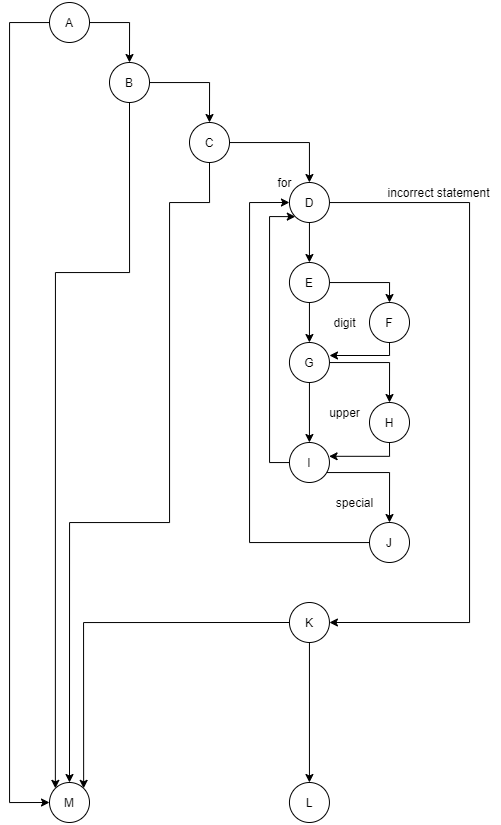

The diagram above was exported from draw.io. Its source (the exported page's mxGraphModel, read from the mxfile embedded in the PNG):
<mxGraphModel dx="599" dy="673" grid="1" gridSize="10" guides="1" tooltips="1" connect="1" arrows="1" fold="1" page="1" pageScale="1" pageWidth="850" pageHeight="1100" math="0" shadow="0">
  <root>
    <mxCell id="0" />
    <mxCell id="1" parent="0" />
    <mxCell id="l0fdNSyXCUx_GFbJcdzb-10" style="edgeStyle=orthogonalEdgeStyle;rounded=0;orthogonalLoop=1;jettySize=auto;html=1;entryX=0.5;entryY=0;entryDx=0;entryDy=0;" parent="1" source="l0fdNSyXCUx_GFbJcdzb-4" target="l0fdNSyXCUx_GFbJcdzb-9" edge="1">
      <mxGeometry relative="1" as="geometry" />
    </mxCell>
    <mxCell id="l0fdNSyXCUx_GFbJcdzb-20" value="" style="edgeStyle=orthogonalEdgeStyle;rounded=0;orthogonalLoop=1;jettySize=auto;html=1;entryX=0;entryY=0.5;entryDx=0;entryDy=0;" parent="1" source="l0fdNSyXCUx_GFbJcdzb-4" target="l0fdNSyXCUx_GFbJcdzb-11" edge="1">
      <mxGeometry relative="1" as="geometry">
        <mxPoint x="170" y="450" as="targetPoint" />
        <Array as="points">
          <mxPoint x="120" y="60" />
          <mxPoint x="120" y="840" />
        </Array>
      </mxGeometry>
    </mxCell>
    <mxCell id="l0fdNSyXCUx_GFbJcdzb-4" value="A" style="ellipse;whiteSpace=wrap;html=1;aspect=fixed;" parent="1" vertex="1">
      <mxGeometry x="160" y="40" width="40" height="40" as="geometry" />
    </mxCell>
    <mxCell id="l0fdNSyXCUx_GFbJcdzb-11" value="M" style="ellipse;whiteSpace=wrap;html=1;aspect=fixed;" parent="1" vertex="1">
      <mxGeometry x="160" y="820" width="40" height="40" as="geometry" />
    </mxCell>
    <mxCell id="l0fdNSyXCUx_GFbJcdzb-21" style="edgeStyle=orthogonalEdgeStyle;rounded=0;orthogonalLoop=1;jettySize=auto;html=1;entryX=0.5;entryY=0;entryDx=0;entryDy=0;" parent="1" source="l0fdNSyXCUx_GFbJcdzb-8" target="l0fdNSyXCUx_GFbJcdzb-11" edge="1">
      <mxGeometry relative="1" as="geometry">
        <Array as="points">
          <mxPoint x="320" y="240" />
          <mxPoint x="280" y="240" />
          <mxPoint x="280" y="560" />
          <mxPoint x="180" y="560" />
        </Array>
      </mxGeometry>
    </mxCell>
    <mxCell id="l0fdNSyXCUx_GFbJcdzb-23" style="edgeStyle=orthogonalEdgeStyle;rounded=0;orthogonalLoop=1;jettySize=auto;html=1;entryX=0.5;entryY=0;entryDx=0;entryDy=0;" parent="1" source="l0fdNSyXCUx_GFbJcdzb-8" target="l0fdNSyXCUx_GFbJcdzb-22" edge="1">
      <mxGeometry relative="1" as="geometry" />
    </mxCell>
    <mxCell id="l0fdNSyXCUx_GFbJcdzb-8" value="C" style="ellipse;whiteSpace=wrap;html=1;aspect=fixed;" parent="1" vertex="1">
      <mxGeometry x="300" y="160" width="40" height="40" as="geometry" />
    </mxCell>
    <mxCell id="l0fdNSyXCUx_GFbJcdzb-16" style="edgeStyle=orthogonalEdgeStyle;rounded=0;orthogonalLoop=1;jettySize=auto;html=1;entryX=0.5;entryY=0;entryDx=0;entryDy=0;" parent="1" source="l0fdNSyXCUx_GFbJcdzb-9" target="l0fdNSyXCUx_GFbJcdzb-8" edge="1">
      <mxGeometry relative="1" as="geometry" />
    </mxCell>
    <mxCell id="l0fdNSyXCUx_GFbJcdzb-52" style="edgeStyle=orthogonalEdgeStyle;rounded=0;orthogonalLoop=1;jettySize=auto;html=1;entryX=0;entryY=0;entryDx=0;entryDy=0;" parent="1" source="l0fdNSyXCUx_GFbJcdzb-9" target="l0fdNSyXCUx_GFbJcdzb-11" edge="1">
      <mxGeometry relative="1" as="geometry">
        <Array as="points">
          <mxPoint x="240" y="310" />
          <mxPoint x="166" y="310" />
        </Array>
      </mxGeometry>
    </mxCell>
    <mxCell id="l0fdNSyXCUx_GFbJcdzb-9" value="B" style="ellipse;whiteSpace=wrap;html=1;aspect=fixed;" parent="1" vertex="1">
      <mxGeometry x="220" y="100" width="40" height="40" as="geometry" />
    </mxCell>
    <mxCell id="l0fdNSyXCUx_GFbJcdzb-28" style="edgeStyle=orthogonalEdgeStyle;rounded=0;orthogonalLoop=1;jettySize=auto;html=1;entryX=0.5;entryY=0;entryDx=0;entryDy=0;" parent="1" source="l0fdNSyXCUx_GFbJcdzb-22" target="l0fdNSyXCUx_GFbJcdzb-27" edge="1">
      <mxGeometry relative="1" as="geometry" />
    </mxCell>
    <mxCell id="r9pYvqsgkP_P8yXGtkD_-7" style="edgeStyle=orthogonalEdgeStyle;rounded=0;orthogonalLoop=1;jettySize=auto;html=1;entryX=1;entryY=0.5;entryDx=0;entryDy=0;" edge="1" parent="1" source="l0fdNSyXCUx_GFbJcdzb-22" target="l0fdNSyXCUx_GFbJcdzb-48">
      <mxGeometry relative="1" as="geometry">
        <Array as="points">
          <mxPoint x="580" y="240" />
          <mxPoint x="580" y="660" />
        </Array>
      </mxGeometry>
    </mxCell>
    <mxCell id="l0fdNSyXCUx_GFbJcdzb-22" value="D" style="ellipse;whiteSpace=wrap;html=1;aspect=fixed;" parent="1" vertex="1">
      <mxGeometry x="399.94" y="220" width="40" height="40" as="geometry" />
    </mxCell>
    <mxCell id="vTpQvHcn39dBNkZb7AC9-13" style="edgeStyle=orthogonalEdgeStyle;rounded=0;orthogonalLoop=1;jettySize=auto;html=1;entryX=0.5;entryY=0;entryDx=0;entryDy=0;exitX=1;exitY=1;exitDx=0;exitDy=0;" parent="1" source="l0fdNSyXCUx_GFbJcdzb-25" target="l0fdNSyXCUx_GFbJcdzb-42" edge="1">
      <mxGeometry relative="1" as="geometry">
        <Array as="points">
          <mxPoint x="434" y="510" />
          <mxPoint x="500" y="510" />
        </Array>
      </mxGeometry>
    </mxCell>
    <mxCell id="r9pYvqsgkP_P8yXGtkD_-3" style="edgeStyle=orthogonalEdgeStyle;rounded=0;orthogonalLoop=1;jettySize=auto;html=1;entryX=0;entryY=1;entryDx=0;entryDy=0;" edge="1" parent="1" source="l0fdNSyXCUx_GFbJcdzb-25" target="l0fdNSyXCUx_GFbJcdzb-22">
      <mxGeometry relative="1" as="geometry">
        <Array as="points">
          <mxPoint x="380" y="500" />
          <mxPoint x="380" y="254" />
        </Array>
      </mxGeometry>
    </mxCell>
    <mxCell id="l0fdNSyXCUx_GFbJcdzb-25" value="I" style="ellipse;whiteSpace=wrap;html=1;aspect=fixed;" parent="1" vertex="1">
      <mxGeometry x="399.94" y="480" width="40" height="40" as="geometry" />
    </mxCell>
    <mxCell id="l0fdNSyXCUx_GFbJcdzb-30" style="edgeStyle=orthogonalEdgeStyle;rounded=0;orthogonalLoop=1;jettySize=auto;html=1;entryX=0.5;entryY=0;entryDx=0;entryDy=0;" parent="1" source="l0fdNSyXCUx_GFbJcdzb-26" target="l0fdNSyXCUx_GFbJcdzb-25" edge="1">
      <mxGeometry relative="1" as="geometry" />
    </mxCell>
    <mxCell id="vTpQvHcn39dBNkZb7AC9-9" style="edgeStyle=orthogonalEdgeStyle;rounded=0;orthogonalLoop=1;jettySize=auto;html=1;entryX=0.5;entryY=0;entryDx=0;entryDy=0;" parent="1" source="l0fdNSyXCUx_GFbJcdzb-26" target="l0fdNSyXCUx_GFbJcdzb-33" edge="1">
      <mxGeometry relative="1" as="geometry" />
    </mxCell>
    <mxCell id="l0fdNSyXCUx_GFbJcdzb-26" value="G" style="ellipse;whiteSpace=wrap;html=1;aspect=fixed;" parent="1" vertex="1">
      <mxGeometry x="399.94" y="380" width="40" height="40" as="geometry" />
    </mxCell>
    <mxCell id="l0fdNSyXCUx_GFbJcdzb-29" style="edgeStyle=orthogonalEdgeStyle;rounded=0;orthogonalLoop=1;jettySize=auto;html=1;entryX=0.5;entryY=0;entryDx=0;entryDy=0;" parent="1" source="l0fdNSyXCUx_GFbJcdzb-27" target="l0fdNSyXCUx_GFbJcdzb-26" edge="1">
      <mxGeometry relative="1" as="geometry" />
    </mxCell>
    <mxCell id="l0fdNSyXCUx_GFbJcdzb-34" style="edgeStyle=orthogonalEdgeStyle;rounded=0;orthogonalLoop=1;jettySize=auto;html=1;entryX=0.5;entryY=0;entryDx=0;entryDy=0;" parent="1" source="l0fdNSyXCUx_GFbJcdzb-27" target="l0fdNSyXCUx_GFbJcdzb-32" edge="1">
      <mxGeometry relative="1" as="geometry" />
    </mxCell>
    <mxCell id="l0fdNSyXCUx_GFbJcdzb-27" value="E" style="ellipse;whiteSpace=wrap;html=1;aspect=fixed;" parent="1" vertex="1">
      <mxGeometry x="399.94" y="300" width="40" height="40" as="geometry" />
    </mxCell>
    <mxCell id="vTpQvHcn39dBNkZb7AC9-8" style="edgeStyle=orthogonalEdgeStyle;rounded=0;orthogonalLoop=1;jettySize=auto;html=1;" parent="1" source="l0fdNSyXCUx_GFbJcdzb-32" edge="1">
      <mxGeometry relative="1" as="geometry">
        <mxPoint x="440" y="393" as="targetPoint" />
        <Array as="points">
          <mxPoint x="500" y="393" />
        </Array>
      </mxGeometry>
    </mxCell>
    <mxCell id="l0fdNSyXCUx_GFbJcdzb-32" value="F" style="ellipse;whiteSpace=wrap;html=1;aspect=fixed;" parent="1" vertex="1">
      <mxGeometry x="480.00000000000006" y="340" width="40" height="40" as="geometry" />
    </mxCell>
    <mxCell id="vTpQvHcn39dBNkZb7AC9-12" style="edgeStyle=orthogonalEdgeStyle;rounded=0;orthogonalLoop=1;jettySize=auto;html=1;entryX=0.991;entryY=0.345;entryDx=0;entryDy=0;entryPerimeter=0;" parent="1" source="l0fdNSyXCUx_GFbJcdzb-33" target="l0fdNSyXCUx_GFbJcdzb-25" edge="1">
      <mxGeometry relative="1" as="geometry">
        <Array as="points">
          <mxPoint x="500" y="494" />
        </Array>
      </mxGeometry>
    </mxCell>
    <mxCell id="l0fdNSyXCUx_GFbJcdzb-33" value="H" style="ellipse;whiteSpace=wrap;html=1;aspect=fixed;rotation=0;" parent="1" vertex="1">
      <mxGeometry x="480.00000000000006" y="440" width="40" height="40" as="geometry" />
    </mxCell>
    <mxCell id="r9pYvqsgkP_P8yXGtkD_-4" style="edgeStyle=orthogonalEdgeStyle;rounded=0;orthogonalLoop=1;jettySize=auto;html=1;entryX=0;entryY=0.5;entryDx=0;entryDy=0;" edge="1" parent="1" source="l0fdNSyXCUx_GFbJcdzb-42" target="l0fdNSyXCUx_GFbJcdzb-22">
      <mxGeometry relative="1" as="geometry">
        <Array as="points">
          <mxPoint x="360" y="580" />
          <mxPoint x="360" y="240" />
        </Array>
      </mxGeometry>
    </mxCell>
    <mxCell id="l0fdNSyXCUx_GFbJcdzb-42" value="J" style="ellipse;whiteSpace=wrap;html=1;aspect=fixed;" parent="1" vertex="1">
      <mxGeometry x="480.00000000000006" y="560" width="40" height="40" as="geometry" />
    </mxCell>
    <mxCell id="l0fdNSyXCUx_GFbJcdzb-50" style="edgeStyle=orthogonalEdgeStyle;rounded=0;orthogonalLoop=1;jettySize=auto;html=1;entryX=0.5;entryY=0;entryDx=0;entryDy=0;" parent="1" source="l0fdNSyXCUx_GFbJcdzb-48" target="l0fdNSyXCUx_GFbJcdzb-49" edge="1">
      <mxGeometry relative="1" as="geometry" />
    </mxCell>
    <mxCell id="l0fdNSyXCUx_GFbJcdzb-53" style="edgeStyle=orthogonalEdgeStyle;rounded=0;orthogonalLoop=1;jettySize=auto;html=1;entryX=1;entryY=0;entryDx=0;entryDy=0;exitX=0;exitY=0.5;exitDx=0;exitDy=0;" parent="1" source="l0fdNSyXCUx_GFbJcdzb-48" target="l0fdNSyXCUx_GFbJcdzb-11" edge="1">
      <mxGeometry relative="1" as="geometry">
        <Array as="points">
          <mxPoint x="194" y="660" />
        </Array>
      </mxGeometry>
    </mxCell>
    <mxCell id="l0fdNSyXCUx_GFbJcdzb-48" value="K" style="ellipse;whiteSpace=wrap;html=1;aspect=fixed;" parent="1" vertex="1">
      <mxGeometry x="399.94" y="640" width="40" height="40" as="geometry" />
    </mxCell>
    <mxCell id="l0fdNSyXCUx_GFbJcdzb-49" value="L" style="ellipse;whiteSpace=wrap;html=1;aspect=fixed;" parent="1" vertex="1">
      <mxGeometry x="399.94" y="820" width="40" height="40" as="geometry" />
    </mxCell>
    <mxCell id="x9Emdhs7DwwEIyS5J701-1" value="for" style="text;html=1;align=center;verticalAlign=middle;resizable=0;points=[];autosize=1;" parent="1" vertex="1">
      <mxGeometry x="380" y="210" width="30" height="20" as="geometry" />
    </mxCell>
    <mxCell id="x9Emdhs7DwwEIyS5J701-2" value="digit" style="text;html=1;align=center;verticalAlign=middle;resizable=0;points=[];autosize=1;" parent="1" vertex="1">
      <mxGeometry x="434.94" y="350" width="40" height="20" as="geometry" />
    </mxCell>
    <mxCell id="x9Emdhs7DwwEIyS5J701-3" value="upper" style="text;html=1;align=center;verticalAlign=middle;resizable=0;points=[];autosize=1;" parent="1" vertex="1">
      <mxGeometry x="429.94" y="440" width="50" height="20" as="geometry" />
    </mxCell>
    <mxCell id="x9Emdhs7DwwEIyS5J701-4" value="special" style="text;html=1;align=center;verticalAlign=middle;resizable=0;points=[];autosize=1;" parent="1" vertex="1">
      <mxGeometry x="439.94" y="530" width="50" height="20" as="geometry" />
    </mxCell>
    <mxCell id="r9pYvqsgkP_P8yXGtkD_-8" value="incorrect statement" style="text;html=1;align=center;verticalAlign=middle;resizable=0;points=[];autosize=1;" vertex="1" parent="1">
      <mxGeometry x="489" y="220" width="120" height="20" as="geometry" />
    </mxCell>
  </root>
</mxGraphModel>